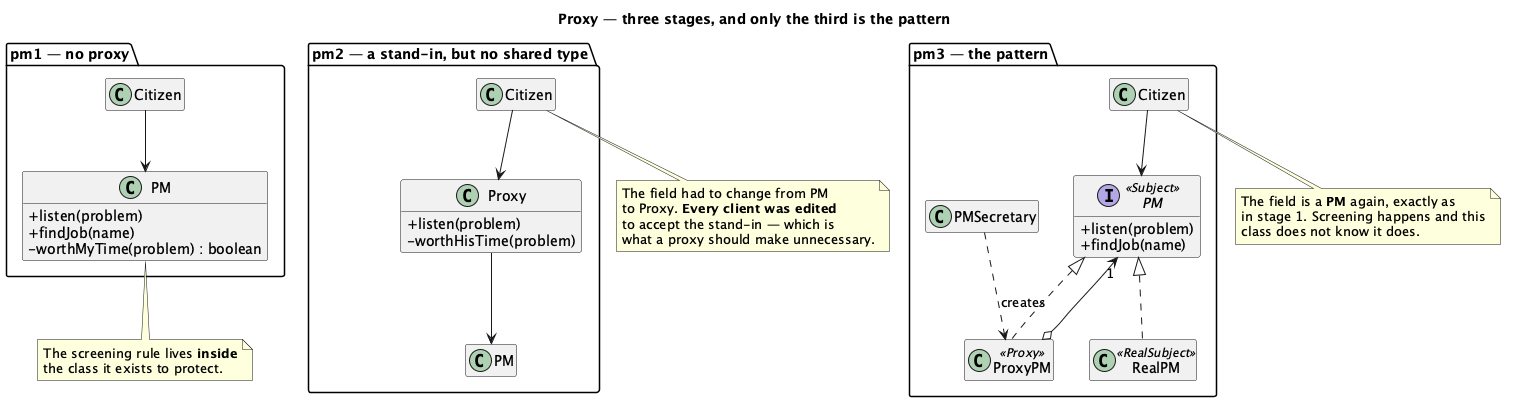

The diagram above was rendered by PlantUML. Its source (embedded in the PNG):
@startuml "Proxy - Prime Minister - Class Diagram"
skinparam classAttributeIconSize 0
hide empty members
title Proxy — three stages, and only the third is the pattern


package "pm1 — no proxy" {
  class PM1 as "PM" {
    + listen(problem)
    + findJob(name)
    - worthMyTime(problem) : boolean
  }
  class Citizen1 as "Citizen"
  Citizen1 --> PM1
}

package "pm2 — a stand-in, but no shared type" {
  class PM2 as "PM"
  class Proxy2 as "Proxy" {
    + listen(problem)
    - worthHisTime(problem)
  }
  class Citizen2 as "Citizen"
  Citizen2 --> Proxy2
  Proxy2 --> PM2
}

package "pm3 — the pattern" {
  interface PM3 as "PM" <<Subject>> {
    + listen(problem)
    + findJob(name)
  }
  class RealPM <<RealSubject>>
  class ProxyPM <<Proxy>>
  class PMSecretary
  class Citizen3 as "Citizen"

  PM3 <|.. RealPM
  PM3 <|.. ProxyPM
  ProxyPM o--> "1" PM3
  PMSecretary ..> ProxyPM : creates
  Citizen3 --> PM3
}

note bottom of PM1
  The screening rule lives <b>inside</b>
  the class it exists to protect.
end note

note bottom of Citizen2
  The field had to change from PM
  to Proxy. <b>Every client was edited</b>
  to accept the stand-in — which is
  what a proxy should make unnecessary.
end note

note bottom of Citizen3
  The field is a <b>PM</b> again, exactly as
  in stage 1. Screening happens and this
  class does not know it does.
end note

@enduml